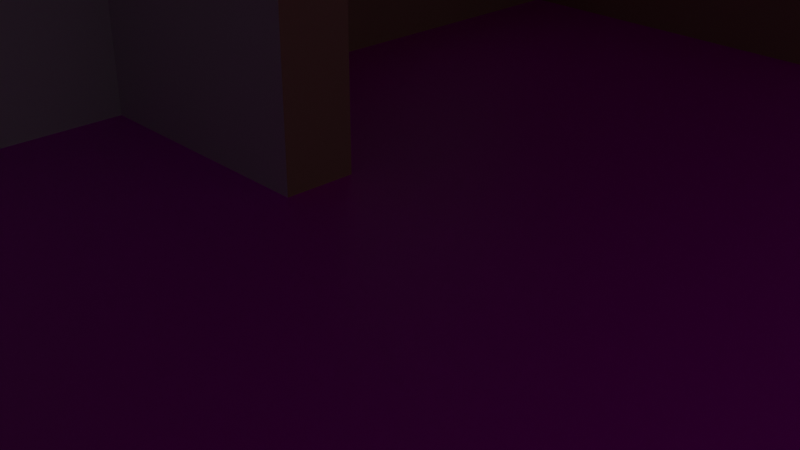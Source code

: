 # Source: house.blend  (saved by Blender 2.90.8; exported with 4.5.12 LTS)
import bpy
from mathutils import Matrix  # noqa: F401  (used for matrix-valued properties, if any)

bpy.ops.wm.read_factory_settings(use_empty=True)
scene = bpy.context.scene
scene.name = 'Scene'

# ---- collections
col_collection = bpy.data.collections.new('Collection'); scene.collection.children.link(col_collection)

# ---- images (referenced by path relative to the original .blend; pixels are not part of the script)
import os
ASSET_DIR = os.environ.get("B2B_ASSET_DIR", "")  # directory of the original .blend (textures are referenced by path, not embedded)
HERE = os.path.dirname(os.path.abspath(__file__))  # packed textures are extracted next to this script under _unpacked/

def load_image(name, relpath, width, height, colorspace="sRGB"):
    """Load a texture the original file referenced (path relative to the .blend, or extracted next to this script)."""
    p = next((c for c in (os.path.join(HERE, relpath), os.path.join(ASSET_DIR, relpath)) if relpath and os.path.exists(c)), "")
    if p:
        img = bpy.data.images.load(p, check_existing=True)
        img.name = name
    else:  # same state as the original file: an image datablock whose file is absent (Cycles renders it pink)
        img = bpy.data.images.new(name, width, height)
        img.source = "FILE"
        img.filepath = "//" + (relpath or name)
    img.colorspace_settings.name = colorspace
    return img
img_hall_floor_texture_jpg = load_image('Hall Floor texture.jpg', 'Hall Floor texture.jpg', 1024, 1024, 'sRGB')
img_kitchen_floor_texture_jpg = load_image('Kitchen Floor texture.jpg', 'Kitchen Floor texture.jpg', 1024, 1024, 'sRGB')

# ---- materials (node trees are filled in below, after node groups)
mat_house_hallwall = bpy.data.materials.new('House_HallWall')
mat_house_hallwall.alpha_threshold = 0.0
mat_house_hallwall.use_transparent_shadow = False
mat_house_hallwall.line_color = (0.0, 0.0, 0.0, 1.0)
mat_house_roof = bpy.data.materials.new('House_Roof')
mat_house_roof.use_transparent_shadow = False
mat_house_hallfloor = bpy.data.materials.new('House_HallFloor')
mat_house_hallfloor.use_transparent_shadow = False
mat_house_kitchenfloor = bpy.data.materials.new('House_KitchenFloor')
mat_house_kitchenfloor.use_transparent_shadow = False
mat_house_kitchenwall = bpy.data.materials.new('House_KitchenWall')
mat_house_kitchenwall.use_transparent_shadow = False

# ---- material node trees
mat_house_hallwall.use_nodes = True; mat_house_hallwall.node_tree.nodes.clear()
_N = mat_house_hallwall.node_tree.nodes; _L = mat_house_hallwall.node_tree.links
n0 = _N.new('ShaderNodeOutputMaterial'); n0.name = 'Material Output'; n0.location = (300, 300)
n1 = _N.new('ShaderNodeBsdfPrincipled'); n1.name = 'Principled BSDF'; n1.location = (10, 300)
n1.distribution = 'GGX'
n1.subsurface_method = 'BURLEY'
n1.inputs[0].default_value = (0.5122, 0.2858, 0.1907, 1.0)
n1.inputs[2].default_value = 0.4
n1.inputs[3].default_value = 1.45
n1.inputs[27].default_value = (0.0, 0.0, 0.0, 1.0)
n1.inputs[28].default_value = 1.0
_L.new(n1.outputs[0], n0.inputs[0])
n0.is_active_output = True
mat_house_roof.use_nodes = True; mat_house_roof.node_tree.nodes.clear()
_N = mat_house_roof.node_tree.nodes; _L = mat_house_roof.node_tree.links
n0 = _N.new('ShaderNodeBsdfPrincipled'); n0.name = 'Principled BSDF'; n0.location = (10, 300)
n0.distribution = 'GGX'
n0.subsurface_method = 'BURLEY'
n0.inputs[0].default_value = (0.7024, 0.7024, 0.7024, 1.0)
n0.inputs[3].default_value = 1.45
n0.inputs[27].default_value = (0.0, 0.0, 0.0, 1.0)
n0.inputs[28].default_value = 1.0
n1 = _N.new('ShaderNodeOutputMaterial'); n1.name = 'Material Output'; n1.location = (300, 300)
_L.new(n0.outputs[0], n1.inputs[0])
n1.is_active_output = True
mat_house_hallfloor.use_nodes = True; mat_house_hallfloor.node_tree.nodes.clear()
_N = mat_house_hallfloor.node_tree.nodes; _L = mat_house_hallfloor.node_tree.links
n0 = _N.new('ShaderNodeBsdfPrincipled'); n0.name = 'Principled BSDF'; n0.location = (10, 300)
n0.distribution = 'GGX'
n0.subsurface_method = 'BURLEY'
n0.inputs[3].default_value = 1.45
n0.inputs[27].default_value = (0.0, 0.0, 0.0, 1.0)
n0.inputs[28].default_value = 1.0
n1 = _N.new('ShaderNodeOutputMaterial'); n1.name = 'Material Output'; n1.location = (300, 300)
n2 = _N.new('ShaderNodeTexImage'); n2.name = 'Imagen'; n2.location = (-280, 275)
n2.image = img_hall_floor_texture_jpg
_L.new(n0.outputs[0], n1.inputs[0])
_L.new(n2.outputs[0], n0.inputs[0])
n1.is_active_output = True
mat_house_kitchenfloor.use_nodes = True; mat_house_kitchenfloor.node_tree.nodes.clear()
_N = mat_house_kitchenfloor.node_tree.nodes; _L = mat_house_kitchenfloor.node_tree.links
n0 = _N.new('ShaderNodeBsdfPrincipled'); n0.name = 'Principled BSDF'; n0.location = (10, 300)
n0.distribution = 'GGX'
n0.subsurface_method = 'BURLEY'
n0.inputs[3].default_value = 1.45
n0.inputs[27].default_value = (0.0, 0.0, 0.0, 1.0)
n0.inputs[28].default_value = 1.0
n1 = _N.new('ShaderNodeOutputMaterial'); n1.name = 'Material Output'; n1.location = (300, 300)
n2 = _N.new('ShaderNodeTexImage'); n2.name = 'Imagen'; n2.location = (-280, 275)
n2.image = img_kitchen_floor_texture_jpg
_L.new(n0.outputs[0], n1.inputs[0])
_L.new(n2.outputs[0], n0.inputs[0])
n1.is_active_output = True
mat_house_kitchenwall.use_nodes = True; mat_house_kitchenwall.node_tree.nodes.clear()
_N = mat_house_kitchenwall.node_tree.nodes; _L = mat_house_kitchenwall.node_tree.links
n0 = _N.new('ShaderNodeBsdfPrincipled'); n0.name = 'Principled BSDF'; n0.location = (10, 300)
n0.distribution = 'GGX'
n0.subsurface_method = 'BURLEY'
n0.inputs[3].default_value = 1.45
n0.inputs[27].default_value = (0.0, 0.0, 0.0, 1.0)
n0.inputs[28].default_value = 1.0
n1 = _N.new('ShaderNodeOutputMaterial'); n1.name = 'Material Output'; n1.location = (300, 300)
_L.new(n0.outputs[0], n1.inputs[0])
n1.is_active_output = True

# ---- world
world_world = bpy.data.worlds.new('World'); scene.world = world_world
world_world.use_nodes = True; world_world.node_tree.nodes.clear()
_N = world_world.node_tree.nodes; _L = world_world.node_tree.links
n0 = _N.new('ShaderNodeOutputWorld'); n0.name = 'World Output'; n0.location = (300, 300)
n1 = _N.new('ShaderNodeBackground'); n1.name = 'Background'; n1.location = (10, 300)
n1.inputs[0].default_value = (0.05088, 0.05088, 0.05088, 1.0)
_L.new(n1.outputs[0], n0.inputs[0])
n0.is_active_output = True
world_world.color = (0.05088, 0.05088, 0.05088)
world_world.use_sun_shadow = False
world_world.sun_shadow_jitter_overblur = 0.0

# ---- cameras
cam_camera = bpy.data.cameras.new('Camera')
cam_camera.clip_end = 100.0
cam_camera.ortho_scale = 7.314

# ---- lights
light_light = bpy.data.lights.new('Light', 'POINT')
light_light.transmission_factor = 0.0
light_light.energy = 1000.0
light_light.shadow_soft_size = 0.1
light_light.shadow_maximum_resolution = 0.006
light_light.use_absolute_resolution = True

# ---- meshes
me_cube = bpy.data.meshes.new('Cube')
me_cube.from_pydata([(9.972, 7.665, 5.221), (9.972, 7.665, -0.05847), (9.972, -9.0, 5.221), (9.972, -9.0, -0.05847), (-4.661, 7.665, 5.221), (-4.661, 7.665, -0.05847), (-4.661, -9.0, 5.221), (-4.661, -9.0, -0.05847), (-4.661, 0.4651, -0.05847), (-4.661, -0.4346, -0.05847), (9.972, 0.4651, 5.221), (9.972, -0.4346, 5.221), (-4.661, -0.4346, 5.221), (-4.661, 0.4651, 5.221), (9.972, -0.4346, -0.05847), (9.972, 0.4651, -0.05847), (-1.27, -0.4346, -0.05847), (-1.27, 0.4651, -0.05847), (-1.27, -0.4346, 5.221), (-1.27, 0.4651, 5.221), (1.128, 7.665, -0.05847), (1.128, 7.665, 5.221), (0.8224, -9.0, -0.05847), (0.8224, -9.0, 5.221), (9.972, -12.42, 5.221), (9.972, -12.42, -0.05847), (0.8224, -12.42, -0.05847), (0.8224, -12.42, 5.221), (9.972, 12.29, 5.221), (9.972, 12.29, -0.05847), (1.128, 12.29, 5.221), (1.128, 12.29, -0.05847), (-4.661, -2.722, 4.006), (-4.661, -2.722, 1.729), (-4.661, -6.0, 1.729), (-4.661, -6.0, 4.006), (-4.661, 6.309, 4.006), (-4.661, 6.309, 1.729), (-4.661, 2.48, 1.729), (-4.661, 2.48, 4.006)], [], [(11, 2, 23, 6, 12, 18), (23, 2, 24, 27), (8, 38, 39, 13), (9, 7, 22, 3, 14, 16), (5, 20, 21, 4), (5, 8, 17, 15, 1, 20), (17, 8, 13, 19), (7, 34, 35, 6), (16, 17, 19, 18), (0, 10, 19, 13, 4, 21), (10, 11, 18, 19), (17, 16, 14, 15), (9, 16, 18, 12), (25, 26, 27, 24), (21, 20, 31, 30), (23, 22, 7, 6), (3, 22, 26, 25), (22, 23, 27, 26), (30, 31, 29, 28), (0, 21, 30, 28), (20, 1, 29, 31), (6, 35, 32, 12), (12, 32, 33, 9), (4, 36, 37, 5), (9, 33, 34, 7), (13, 39, 36, 4), (5, 37, 38, 8)])
me_cube.polygons.foreach_set('material_index', [1, 1, 0, 3, 0, 2, 0, 4, 0, 1, 1, 2, 4, 0, 0, 4, 2, 0, 0, 1, 2, 4, 4, 0, 4, 0, 0])
_uv = me_cube.uv_layers.new(name='UVMap')
_uv.uv.foreach_set('vector', [0.625, 0.5968, 0.625, 0.5, 0.7185, 0.5, 0.875, 0.5, 0.875, 0.5968, 0.7709, 0.5968, 0.7185, 0.5, 0.625, 0.5, 0.625, 0.5, 0.7185, 0.5, 0.375, 0.06987, 0.4466, 0.05031, 0.5513, 0.05031, 0.625, 0.06987, 0.6993, -0.6907, 2.747, 1.357, 1.436, 2.667, -0.7508, 4.854, -2.798, 2.807, -0.111, 0.1196, 0.375, 0.5, 0.375, 0.3116, 0.625, 0.3205, 0.625, 0.5, -2.499, -0.9324, -2.499, -3.366, -1.353, -3.366, 2.447, -3.366, 2.447, -0.9324, -0.5422, -0.9324, 0.2411, 0.6801, 0.125, 0.6801, 0.875, 0.6801, 0.7712, 0.6801, 0.375, 0.25, 0.4596, 0.2074, 0.5675, 0.2074, 0.625, 0.25, 0.2403, 0.5968, 0.2411, 0.6801, 0.7712, 0.6801, 0.7709, 0.5968, 0.625, 0.75, 0.625, 0.6801, 0.7712, 0.6801, 0.875, 0.6801, 0.875, 0.75, 0.6955, 0.75, 0.625, 0.6801, 0.625, 0.5968, 0.7709, 0.5968, 0.7712, 0.6801, -1.353, -3.366, -1.353, -3.67, 2.447, -3.67, 2.447, -3.366, 0.125, 0.5968, 0.2403, 0.5968, 0.7709, 0.5968, 0.875, 0.5968, 0.375, 1.0, 0.375, 0.9077, 0.625, 0.9065, 0.625, 1.0, 0.625, 0.3205, 0.375, 0.3116, 0.375, 0.3116, 0.625, 0.3205, 0.625, 0.9065, 0.375, 0.9077, 0.375, 0.75, 0.625, 0.75, 2.449, -0.5774, 2.449, -3.67, 3.604, -3.67, 3.604, -0.5774, 0.375, 0.9077, 0.625, 0.9065, 0.625, 0.9065, 0.375, 0.9077, 0.625, 0.3205, 0.375, 0.3116, 0.375, 0.25, 0.625, 0.25, 0.625, 0.75, 0.6955, 0.75, 0.6955, 0.75, 0.625, 0.75, -0.5422, -0.9324, 2.447, -0.9324, 2.447, 0.6319, -0.5422, 0.6319, 0.625, 0.25, 0.5675, 0.2074, 0.5615, 0.1703, 0.625, 0.1532, 0.625, 0.1532, 0.5615, 0.1703, 0.4608, 0.1703, 0.375, 0.1532, 0.625, 0.0, 0.5509, 0.01315, 0.449, 0.01339, 0.375, 0.0, 0.375, 0.1532, 0.4608, 0.1703, 0.4596, 0.2074, 0.375, 0.25, 0.625, 0.06987, 0.5521, 0.05031, 0.5509, 0.01315, 0.625, 0.0, 0.375, 0.0, 0.449, 0.01339, 0.4466, 0.05031, 0.375, 0.06987])
me_cube.materials.append(mat_house_hallwall)
me_cube.materials.append(mat_house_roof)
me_cube.materials.append(mat_house_hallfloor)
me_cube.materials.append(mat_house_kitchenfloor)
me_cube.materials.append(mat_house_kitchenwall)
me_cube.use_remesh_preserve_volume = False
me_cube.use_remesh_preserve_attributes = False
me_cube.use_mirror_vertex_groups = False
me_cube.update()
me_cubo = bpy.data.meshes.new('Cubo')
me_cubo.from_pydata([(-0.1481, -1.643, -1.025), (-0.1481, -1.643, 0.6641), (-0.1481, 1.752, -1.025), (-0.1481, 1.752, 0.6641), (0.1481, -1.643, -1.025), (0.1481, -1.643, 0.6641), (0.1481, 1.752, -1.025), (0.1481, 1.752, 0.6641), (-0.1481, 2.088, -1.361), (-0.1481, -1.979, -1.361), (-0.1481, -1.979, 1.0), (-0.1481, 2.088, 1.0), (0.1481, 2.088, 1.0), (0.1481, 2.088, -1.361), (0.1481, -1.979, -1.361), (0.1481, -1.979, 1.0), (-0.1481, -0.1104, 1.0), (-0.1481, 0.2198, 1.0), (0.1481, 0.2198, 1.0), (0.1481, -0.1104, 1.0), (-0.1481, -0.1104, 0.6641), (-0.1481, 0.2198, 0.6641), (0.1481, 0.2198, 0.6641), (0.1481, -0.1104, 0.6641), (-0.1481, 0.2198, -1.361), (-0.1481, -0.1104, -1.361), (0.1481, -0.1104, -1.361), (0.1481, 0.2198, -1.361), (-0.1481, 0.2198, -1.025), (-0.1481, -0.1104, -1.025), (0.1481, -0.1104, -1.025), (0.1481, 0.2198, -1.025)], [], [(23, 5, 1, 20), (8, 11, 12, 13), (6, 7, 3, 2), (14, 15, 10, 9), (25, 26, 14, 9), (19, 16, 10, 15), (28, 2, 8, 24), (1, 0, 9, 10), (20, 1, 10, 16), (2, 3, 11, 8), (7, 6, 13, 12), (30, 4, 14, 26), (22, 7, 12, 18), (4, 5, 15, 14), (5, 4, 0, 1), (31, 6, 2, 28), (5, 23, 19, 15), (23, 22, 18, 19), (3, 21, 17, 11), (21, 20, 16, 17), (12, 11, 17, 18), (18, 17, 16, 19), (7, 22, 21, 3), (29, 30, 23, 20), (4, 30, 29, 0), (30, 31, 22, 23), (6, 31, 27, 13), (31, 30, 26, 27), (0, 29, 25, 9), (29, 28, 24, 25), (8, 13, 27, 24), (24, 27, 26, 25), (31, 28, 21, 22), (28, 29, 20, 21)])
_uv = me_cubo.uv_layers.new(name='MapaUV')
_uv.uv.foreach_set('vector', [0.583, 0.6527, 0.583, 0.708, 0.583, 0.04199, 0.583, 0.09733, 0.375, 0.25, 0.625, 0.25, 0.625, 0.5, 0.375, 0.5, 0.417, 0.542, 0.583, 0.542, 0.583, 0.208, 0.417, 0.208, 0.375, 0.75, 0.625, 0.75, 0.625, 1.0, 0.375, 1.0, 0.125, 0.6667, 0.375, 0.6667, 0.375, 0.75, 0.125, 0.75, 0.625, 0.6667, 0.875, 0.6667, 0.875, 0.75, 0.625, 0.75, 0.417, 0.1527, 0.417, 0.208, 0.375, 0.25, 0.375, 0.1667, 0.583, 0.04199, 0.417, 0.04199, 0.375, 0.0, 0.625, 0.0, 0.583, 0.09733, 0.583, 0.04199, 0.625, 0.0, 0.625, 0.08333, 0.417, 0.208, 0.583, 0.208, 0.625, 0.25, 0.375, 0.25, 0.583, 0.542, 0.417, 0.542, 0.375, 0.5, 0.625, 0.5, 0.417, 0.6527, 0.417, 0.708, 0.375, 0.75, 0.375, 0.6667, 0.583, 0.5973, 0.583, 0.542, 0.625, 0.5, 0.625, 0.5833, 0.417, 0.708, 0.583, 0.708, 0.625, 0.75, 0.375, 0.75, 0.583, 0.708, 0.417, 0.708, 0.417, 0.04199, 0.583, 0.04199, 0.417, 0.5973, 0.417, 0.542, 0.417, 0.208, 0.417, 0.1527, 0.583, 0.708, 0.583, 0.6527, 0.625, 0.6667, 0.625, 0.75, 0.583, 0.6527, 0.583, 0.5973, 0.625, 0.5833, 0.625, 0.6667, 0.583, 0.208, 0.583, 0.1527, 0.625, 0.1667, 0.625, 0.25, 0.583, 0.1527, 0.583, 0.09733, 0.625, 0.08333, 0.625, 0.1667, 0.625, 0.5, 0.875, 0.5, 0.875, 0.5833, 0.625, 0.5833, 0.625, 0.5833, 0.875, 0.5833, 0.875, 0.6667, 0.625, 0.6667, 0.583, 0.542, 0.583, 0.5973, 0.583, 0.1527, 0.583, 0.208, 0.417, 0.09733, 0.417, 0.6527, 0.583, 0.6527, 0.583, 0.09733, 0.417, 0.708, 0.417, 0.6527, 0.417, 0.09733, 0.417, 0.04199, 0.417, 0.6527, 0.417, 0.5973, 0.583, 0.5973, 0.583, 0.6527, 0.417, 0.542, 0.417, 0.5973, 0.375, 0.5833, 0.375, 0.5, 0.417, 0.5973, 0.417, 0.6527, 0.375, 0.6667, 0.375, 0.5833, 0.417, 0.04199, 0.417, 0.09733, 0.375, 0.08333, 0.375, 0.0, 0.417, 0.09733, 0.417, 0.1527, 0.375, 0.1667, 0.375, 0.08333, 0.125, 0.5, 0.375, 0.5, 0.375, 0.5833, 0.125, 0.5833, 0.125, 0.5833, 0.375, 0.5833, 0.375, 0.6667, 0.125, 0.6667, 0.417, 0.5973, 0.417, 0.1527, 0.583, 0.1527, 0.583, 0.5973, 0.417, 0.1527, 0.417, 0.09733, 0.583, 0.09733, 0.583, 0.1527])
me_cubo.use_remesh_fix_poles = True
me_cubo.use_remesh_preserve_attributes = False
me_cubo.use_mirror_vertex_groups = False
me_cubo.update()
me_cubo_001 = bpy.data.meshes.new('Cubo.001')
me_cubo_001.from_pydata([(-0.1481, -1.643, -1.025), (-0.1481, -1.643, 0.6641), (-0.1481, 1.752, -1.025), (-0.1481, 1.752, 0.6641), (0.1481, -1.643, -1.025), (0.1481, -1.643, 0.6641), (0.1481, 1.752, -1.025), (0.1481, 1.752, 0.6641), (-0.1481, 2.088, -1.361), (-0.1481, -1.979, -1.361), (-0.1481, -1.979, 1.0), (-0.1481, 2.088, 1.0), (0.1481, 2.088, 1.0), (0.1481, 2.088, -1.361), (0.1481, -1.979, -1.361), (0.1481, -1.979, 1.0), (-0.1481, -0.1104, 1.0), (-0.1481, 0.2198, 1.0), (0.1481, 0.2198, 1.0), (0.1481, -0.1104, 1.0), (-0.1481, -0.1104, 0.6641), (-0.1481, 0.2198, 0.6641), (0.1481, 0.2198, 0.6641), (0.1481, -0.1104, 0.6641), (-0.1481, 0.2198, -1.361), (-0.1481, -0.1104, -1.361), (0.1481, -0.1104, -1.361), (0.1481, 0.2198, -1.361), (-0.1481, 0.2198, -1.025), (-0.1481, -0.1104, -1.025), (0.1481, -0.1104, -1.025), (0.1481, 0.2198, -1.025)], [], [(23, 5, 1, 20), (8, 11, 12, 13), (6, 7, 3, 2), (14, 15, 10, 9), (25, 26, 14, 9), (19, 16, 10, 15), (28, 2, 8, 24), (1, 0, 9, 10), (20, 1, 10, 16), (2, 3, 11, 8), (7, 6, 13, 12), (30, 4, 14, 26), (22, 7, 12, 18), (4, 5, 15, 14), (5, 4, 0, 1), (31, 6, 2, 28), (5, 23, 19, 15), (23, 22, 18, 19), (3, 21, 17, 11), (21, 20, 16, 17), (12, 11, 17, 18), (18, 17, 16, 19), (7, 22, 21, 3), (29, 30, 23, 20), (4, 30, 29, 0), (30, 31, 22, 23), (6, 31, 27, 13), (31, 30, 26, 27), (0, 29, 25, 9), (29, 28, 24, 25), (8, 13, 27, 24), (24, 27, 26, 25), (31, 28, 21, 22), (28, 29, 20, 21)])
_uv = me_cubo_001.uv_layers.new(name='MapaUV')
_uv.uv.foreach_set('vector', [0.583, 0.6527, 0.583, 0.708, 0.583, 0.04199, 0.583, 0.09733, 0.375, 0.25, 0.625, 0.25, 0.625, 0.5, 0.375, 0.5, 0.417, 0.542, 0.583, 0.542, 0.583, 0.208, 0.417, 0.208, 0.375, 0.75, 0.625, 0.75, 0.625, 1.0, 0.375, 1.0, 0.125, 0.6667, 0.375, 0.6667, 0.375, 0.75, 0.125, 0.75, 0.625, 0.6667, 0.875, 0.6667, 0.875, 0.75, 0.625, 0.75, 0.417, 0.1527, 0.417, 0.208, 0.375, 0.25, 0.375, 0.1667, 0.583, 0.04199, 0.417, 0.04199, 0.375, 0.0, 0.625, 0.0, 0.583, 0.09733, 0.583, 0.04199, 0.625, 0.0, 0.625, 0.08333, 0.417, 0.208, 0.583, 0.208, 0.625, 0.25, 0.375, 0.25, 0.583, 0.542, 0.417, 0.542, 0.375, 0.5, 0.625, 0.5, 0.417, 0.6527, 0.417, 0.708, 0.375, 0.75, 0.375, 0.6667, 0.583, 0.5973, 0.583, 0.542, 0.625, 0.5, 0.625, 0.5833, 0.417, 0.708, 0.583, 0.708, 0.625, 0.75, 0.375, 0.75, 0.583, 0.708, 0.417, 0.708, 0.417, 0.04199, 0.583, 0.04199, 0.417, 0.5973, 0.417, 0.542, 0.417, 0.208, 0.417, 0.1527, 0.583, 0.708, 0.583, 0.6527, 0.625, 0.6667, 0.625, 0.75, 0.583, 0.6527, 0.583, 0.5973, 0.625, 0.5833, 0.625, 0.6667, 0.583, 0.208, 0.583, 0.1527, 0.625, 0.1667, 0.625, 0.25, 0.583, 0.1527, 0.583, 0.09733, 0.625, 0.08333, 0.625, 0.1667, 0.625, 0.5, 0.875, 0.5, 0.875, 0.5833, 0.625, 0.5833, 0.625, 0.5833, 0.875, 0.5833, 0.875, 0.6667, 0.625, 0.6667, 0.583, 0.542, 0.583, 0.5973, 0.583, 0.1527, 0.583, 0.208, 0.417, 0.09733, 0.417, 0.6527, 0.583, 0.6527, 0.583, 0.09733, 0.417, 0.708, 0.417, 0.6527, 0.417, 0.09733, 0.417, 0.04199, 0.417, 0.6527, 0.417, 0.5973, 0.583, 0.5973, 0.583, 0.6527, 0.417, 0.542, 0.417, 0.5973, 0.375, 0.5833, 0.375, 0.5, 0.417, 0.5973, 0.417, 0.6527, 0.375, 0.6667, 0.375, 0.5833, 0.417, 0.04199, 0.417, 0.09733, 0.375, 0.08333, 0.375, 0.0, 0.417, 0.09733, 0.417, 0.1527, 0.375, 0.1667, 0.375, 0.08333, 0.125, 0.5, 0.375, 0.5, 0.375, 0.5833, 0.125, 0.5833, 0.125, 0.5833, 0.375, 0.5833, 0.375, 0.6667, 0.125, 0.6667, 0.417, 0.5973, 0.417, 0.1527, 0.583, 0.1527, 0.583, 0.5973, 0.417, 0.1527, 0.417, 0.09733, 0.583, 0.09733, 0.583, 0.1527])
me_cubo_001.use_remesh_fix_poles = True
me_cubo_001.use_remesh_preserve_attributes = False
me_cubo_001.use_mirror_vertex_groups = False
me_cubo_001.update()

# ---- objects
ob_cube = bpy.data.objects.new('Cube', me_cube)
ob_light = bpy.data.objects.new('Light', light_light)
ob_camera = bpy.data.objects.new('Camera', cam_camera)
ob_window = bpy.data.objects.new('Window', me_cubo)
ob_window2 = bpy.data.objects.new('Window2', me_cubo_001)

# ---- transforms, parenting, visibility, modifiers, constraints
ob_cube.location = (0.0, 0.0, 0.0)
ob_cube.lock_rotations_4d = False
ob_cube.empty_display_type = 'ARROWS'
ob_cube.lineart.crease_threshold = 0.0
ob_light.location = (4.076, 1.005, 5.904)
ob_light.rotation_euler = (0.6503, 0.05522, 1.866)
ob_light.lock_rotations_4d = False
ob_light.empty_display_type = 'ARROWS'
ob_light.color = (0.0, 0.0, 0.0, 0.0)
ob_light.lineart.crease_threshold = 0.0
ob_camera.location = (7.359, -6.926, 4.958)
ob_camera.rotation_euler = (1.109, 0.0, 0.8149)
ob_camera.lock_rotations_4d = False
ob_camera.empty_display_type = 'ARROWS'
ob_camera.color = (0.0, 0.0, 0.0, 0.0)
ob_camera.display_type = 'WIRE'
ob_camera.lineart.crease_threshold = 0.0
ob_window.location = (-4.628, 4.338, 3.006)
ob_window.lineart.crease_threshold = 0.0
ob_window2.location = (-4.628, -4.435, 3.006)
ob_window2.scale = (1.0, 0.9156, 1.0)
ob_window2.lineart.crease_threshold = 0.0

# ---- collection membership
col_collection.objects.link(ob_cube)
col_collection.objects.link(ob_light)
col_collection.objects.link(ob_camera)
col_collection.objects.link(ob_window)
col_collection.objects.link(ob_window2)

# ---- scene / render settings (as saved in the file)
scene.camera = ob_camera
scene.frame_start = 1; scene.frame_end = 250; scene.frame_set(1)
scene.render.engine = 'BLENDER_EEVEE_NEXT'
scene.cycles.use_denoising = False
scene.cycles.samples = 128
scene.cycles.sampling_pattern = 'TABULATED_SOBOL'
scene.cycles.use_adaptive_sampling = False
scene.cycles.use_light_tree = False
scene.view_settings.view_transform = 'Filmic'
bpy.context.view_layer.update()
